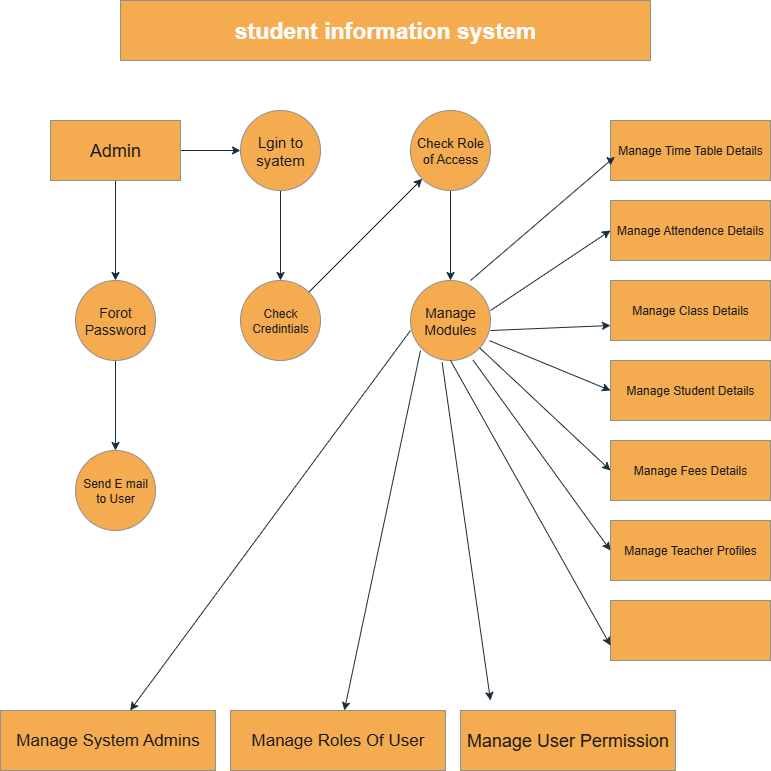

The diagram above was exported from draw.io. Its source (the exported page's mxGraphModel, read from the mxfile embedded in the PNG):
<mxGraphModel dx="1101" dy="603" grid="1" gridSize="10" guides="1" tooltips="1" connect="1" arrows="1" fold="1" page="1" pageScale="1" pageWidth="850" pageHeight="1100" math="0" shadow="0">
  <root>
    <mxCell id="0" />
    <mxCell id="1" parent="0" />
    <mxCell id="Cwa-xlH2w23YQ2tBkvvh-1" value="&lt;b style=&quot;&quot;&gt;&lt;font style=&quot;font-size: 23px;&quot;&gt;student information system&lt;/font&gt;&lt;/b&gt;" style="rounded=0;whiteSpace=wrap;html=1;labelBackgroundColor=none;fillColor=#F5AB50;strokeColor=#909090;fontColor=#FFFFFF;" vertex="1" parent="1">
      <mxGeometry x="150" y="40" width="530" height="60" as="geometry" />
    </mxCell>
    <mxCell id="Cwa-xlH2w23YQ2tBkvvh-33" value="" style="edgeStyle=orthogonalEdgeStyle;rounded=0;orthogonalLoop=1;jettySize=auto;html=1;labelBackgroundColor=none;strokeColor=#182E3E;fontColor=default;" edge="1" parent="1" source="Cwa-xlH2w23YQ2tBkvvh-3" target="Cwa-xlH2w23YQ2tBkvvh-6">
      <mxGeometry relative="1" as="geometry" />
    </mxCell>
    <mxCell id="Cwa-xlH2w23YQ2tBkvvh-34" value="" style="edgeStyle=orthogonalEdgeStyle;rounded=0;orthogonalLoop=1;jettySize=auto;html=1;labelBackgroundColor=none;strokeColor=#182E3E;fontColor=default;" edge="1" parent="1" source="Cwa-xlH2w23YQ2tBkvvh-3" target="Cwa-xlH2w23YQ2tBkvvh-8">
      <mxGeometry relative="1" as="geometry" />
    </mxCell>
    <mxCell id="Cwa-xlH2w23YQ2tBkvvh-3" value="&lt;font style=&quot;font-size: 18px;&quot;&gt;Admin&lt;/font&gt;" style="rounded=0;whiteSpace=wrap;html=1;labelBackgroundColor=none;fillColor=#F5AB50;strokeColor=#909090;fontColor=#1A1A1A;" vertex="1" parent="1">
      <mxGeometry x="80" y="160" width="130" height="60" as="geometry" />
    </mxCell>
    <mxCell id="Cwa-xlH2w23YQ2tBkvvh-4" value="&lt;font style=&quot;font-size: 14px;&quot;&gt;Manage Module&lt;/font&gt;s" style="ellipse;whiteSpace=wrap;html=1;aspect=fixed;labelBackgroundColor=none;fillColor=#F5AB50;strokeColor=#909090;fontColor=#1A1A1A;" vertex="1" parent="1">
      <mxGeometry x="440" y="320" width="80" height="80" as="geometry" />
    </mxCell>
    <mxCell id="Cwa-xlH2w23YQ2tBkvvh-5" value="Check Credintials" style="ellipse;whiteSpace=wrap;html=1;aspect=fixed;labelBackgroundColor=none;fillColor=#F5AB50;strokeColor=#909090;fontColor=#1A1A1A;" vertex="1" parent="1">
      <mxGeometry x="270" y="320" width="80" height="80" as="geometry" />
    </mxCell>
    <mxCell id="Cwa-xlH2w23YQ2tBkvvh-26" value="" style="edgeStyle=orthogonalEdgeStyle;rounded=0;orthogonalLoop=1;jettySize=auto;html=1;labelBackgroundColor=none;strokeColor=#182E3E;fontColor=default;" edge="1" parent="1" source="Cwa-xlH2w23YQ2tBkvvh-6" target="Cwa-xlH2w23YQ2tBkvvh-25">
      <mxGeometry relative="1" as="geometry" />
    </mxCell>
    <mxCell id="Cwa-xlH2w23YQ2tBkvvh-6" value="&lt;font style=&quot;font-size: 14px;&quot;&gt;Forot Password&lt;/font&gt;" style="ellipse;whiteSpace=wrap;html=1;aspect=fixed;labelBackgroundColor=none;fillColor=#F5AB50;strokeColor=#909090;fontColor=#1A1A1A;" vertex="1" parent="1">
      <mxGeometry x="105" y="320" width="80" height="80" as="geometry" />
    </mxCell>
    <mxCell id="Cwa-xlH2w23YQ2tBkvvh-36" value="" style="edgeStyle=orthogonalEdgeStyle;rounded=0;orthogonalLoop=1;jettySize=auto;html=1;labelBackgroundColor=none;strokeColor=#182E3E;fontColor=default;" edge="1" parent="1" source="Cwa-xlH2w23YQ2tBkvvh-7" target="Cwa-xlH2w23YQ2tBkvvh-4">
      <mxGeometry relative="1" as="geometry" />
    </mxCell>
    <mxCell id="Cwa-xlH2w23YQ2tBkvvh-7" value="&lt;font style=&quot;font-size: 13px;&quot;&gt;Check Role of Access&lt;/font&gt;" style="ellipse;whiteSpace=wrap;html=1;aspect=fixed;labelBackgroundColor=none;fillColor=#F5AB50;strokeColor=#909090;fontColor=#1A1A1A;" vertex="1" parent="1">
      <mxGeometry x="440" y="150" width="80" height="80" as="geometry" />
    </mxCell>
    <mxCell id="Cwa-xlH2w23YQ2tBkvvh-35" value="" style="edgeStyle=orthogonalEdgeStyle;rounded=0;orthogonalLoop=1;jettySize=auto;html=1;labelBackgroundColor=none;strokeColor=#182E3E;fontColor=default;" edge="1" parent="1" source="Cwa-xlH2w23YQ2tBkvvh-8" target="Cwa-xlH2w23YQ2tBkvvh-5">
      <mxGeometry relative="1" as="geometry" />
    </mxCell>
    <mxCell id="Cwa-xlH2w23YQ2tBkvvh-8" value="&lt;font style=&quot;font-size: 15px;&quot;&gt;Lgin to syatem&lt;/font&gt;" style="ellipse;whiteSpace=wrap;html=1;aspect=fixed;labelBackgroundColor=none;fillColor=#F5AB50;strokeColor=#909090;fontColor=#1A1A1A;" vertex="1" parent="1">
      <mxGeometry x="270" y="150" width="80" height="80" as="geometry" />
    </mxCell>
    <mxCell id="Cwa-xlH2w23YQ2tBkvvh-12" value="Manage Time Table Details" style="rounded=0;whiteSpace=wrap;html=1;labelBackgroundColor=none;fillColor=#F5AB50;strokeColor=#909090;fontColor=#1A1A1A;" vertex="1" parent="1">
      <mxGeometry x="640" y="160" width="160" height="60" as="geometry" />
    </mxCell>
    <mxCell id="Cwa-xlH2w23YQ2tBkvvh-13" value="Manage Attendence Details" style="whiteSpace=wrap;html=1;rounded=0;labelBackgroundColor=none;fillColor=#F5AB50;strokeColor=#909090;fontColor=#1A1A1A;" vertex="1" parent="1">
      <mxGeometry x="640" y="240" width="160" height="60" as="geometry" />
    </mxCell>
    <mxCell id="Cwa-xlH2w23YQ2tBkvvh-15" value="Manage Class Details" style="whiteSpace=wrap;html=1;rounded=0;labelBackgroundColor=none;fillColor=#F5AB50;strokeColor=#909090;fontColor=#1A1A1A;" vertex="1" parent="1">
      <mxGeometry x="640" y="320" width="160" height="60" as="geometry" />
    </mxCell>
    <mxCell id="Cwa-xlH2w23YQ2tBkvvh-17" value="Manage Student Details" style="whiteSpace=wrap;html=1;rounded=0;labelBackgroundColor=none;fillColor=#F5AB50;strokeColor=#909090;fontColor=#1A1A1A;" vertex="1" parent="1">
      <mxGeometry x="640" y="400" width="160" height="60" as="geometry" />
    </mxCell>
    <mxCell id="Cwa-xlH2w23YQ2tBkvvh-19" value="Manage Fees Details" style="whiteSpace=wrap;html=1;rounded=0;labelBackgroundColor=none;fillColor=#F5AB50;strokeColor=#909090;fontColor=#1A1A1A;" vertex="1" parent="1">
      <mxGeometry x="640" y="480" width="160" height="60" as="geometry" />
    </mxCell>
    <mxCell id="Cwa-xlH2w23YQ2tBkvvh-21" value="Manage Teacher Profiles" style="whiteSpace=wrap;html=1;rounded=0;labelBackgroundColor=none;fillColor=#F5AB50;strokeColor=#909090;fontColor=#1A1A1A;" vertex="1" parent="1">
      <mxGeometry x="640" y="560" width="160" height="60" as="geometry" />
    </mxCell>
    <mxCell id="Cwa-xlH2w23YQ2tBkvvh-23" value="" style="whiteSpace=wrap;html=1;rounded=0;labelBackgroundColor=none;fillColor=#F5AB50;strokeColor=#909090;fontColor=#1A1A1A;" vertex="1" parent="1">
      <mxGeometry x="640" y="640" width="160" height="60" as="geometry" />
    </mxCell>
    <mxCell id="Cwa-xlH2w23YQ2tBkvvh-25" value="Send E mail to User" style="ellipse;whiteSpace=wrap;html=1;aspect=fixed;labelBackgroundColor=none;fillColor=#F5AB50;strokeColor=#909090;fontColor=#1A1A1A;" vertex="1" parent="1">
      <mxGeometry x="105" y="490" width="80" height="80" as="geometry" />
    </mxCell>
    <mxCell id="Cwa-xlH2w23YQ2tBkvvh-27" value="&lt;font style=&quot;font-size: 17px;&quot;&gt;Manage System Admins&lt;/font&gt;" style="rounded=0;whiteSpace=wrap;html=1;labelBackgroundColor=none;fillColor=#F5AB50;strokeColor=#909090;fontColor=#1A1A1A;" vertex="1" parent="1">
      <mxGeometry x="30" y="750" width="215" height="60" as="geometry" />
    </mxCell>
    <mxCell id="Cwa-xlH2w23YQ2tBkvvh-28" value="&lt;font style=&quot;font-size: 17px;&quot;&gt;Manage Roles Of User&lt;/font&gt;" style="rounded=0;whiteSpace=wrap;html=1;labelBackgroundColor=none;fillColor=#F5AB50;strokeColor=#909090;fontColor=#1A1A1A;" vertex="1" parent="1">
      <mxGeometry x="260" y="750" width="215" height="60" as="geometry" />
    </mxCell>
    <mxCell id="Cwa-xlH2w23YQ2tBkvvh-30" value="&lt;font style=&quot;font-size: 18px;&quot;&gt;Manage User Permission&lt;/font&gt;" style="rounded=0;whiteSpace=wrap;html=1;labelBackgroundColor=none;fillColor=#F5AB50;strokeColor=#909090;fontColor=#1A1A1A;" vertex="1" parent="1">
      <mxGeometry x="490" y="750" width="215" height="60" as="geometry" />
    </mxCell>
    <mxCell id="Cwa-xlH2w23YQ2tBkvvh-37" value="" style="endArrow=classic;html=1;rounded=0;exitX=1;exitY=0;exitDx=0;exitDy=0;labelBackgroundColor=none;strokeColor=#182E3E;fontColor=default;" edge="1" parent="1" source="Cwa-xlH2w23YQ2tBkvvh-5" target="Cwa-xlH2w23YQ2tBkvvh-7">
      <mxGeometry width="50" height="50" relative="1" as="geometry">
        <mxPoint x="360" y="380" as="sourcePoint" />
        <mxPoint x="410" y="330" as="targetPoint" />
        <Array as="points">
          <mxPoint x="390" y="280" />
        </Array>
      </mxGeometry>
    </mxCell>
    <mxCell id="Cwa-xlH2w23YQ2tBkvvh-38" value="" style="endArrow=classic;html=1;rounded=0;entryX=0;entryY=0.75;entryDx=0;entryDy=0;labelBackgroundColor=none;strokeColor=#182E3E;fontColor=default;" edge="1" parent="1" target="Cwa-xlH2w23YQ2tBkvvh-12">
      <mxGeometry width="50" height="50" relative="1" as="geometry">
        <mxPoint x="500" y="320" as="sourcePoint" />
        <mxPoint x="520" y="330" as="targetPoint" />
        <Array as="points">
          <mxPoint x="640" y="200" />
        </Array>
      </mxGeometry>
    </mxCell>
    <mxCell id="Cwa-xlH2w23YQ2tBkvvh-39" value="" style="endArrow=classic;html=1;rounded=0;entryX=0;entryY=0.5;entryDx=0;entryDy=0;labelBackgroundColor=none;strokeColor=#182E3E;fontColor=default;" edge="1" parent="1" target="Cwa-xlH2w23YQ2tBkvvh-13">
      <mxGeometry width="50" height="50" relative="1" as="geometry">
        <mxPoint x="520" y="350" as="sourcePoint" />
        <mxPoint x="570" y="300" as="targetPoint" />
      </mxGeometry>
    </mxCell>
    <mxCell id="Cwa-xlH2w23YQ2tBkvvh-40" value="" style="endArrow=classic;html=1;rounded=0;entryX=0;entryY=0.75;entryDx=0;entryDy=0;labelBackgroundColor=none;strokeColor=#182E3E;fontColor=default;" edge="1" parent="1" target="Cwa-xlH2w23YQ2tBkvvh-15">
      <mxGeometry width="50" height="50" relative="1" as="geometry">
        <mxPoint x="520" y="370" as="sourcePoint" />
        <mxPoint x="570" y="320" as="targetPoint" />
      </mxGeometry>
    </mxCell>
    <mxCell id="Cwa-xlH2w23YQ2tBkvvh-41" value="" style="endArrow=classic;html=1;rounded=0;entryX=0;entryY=0.5;entryDx=0;entryDy=0;exitX=0.989;exitY=0.753;exitDx=0;exitDy=0;exitPerimeter=0;labelBackgroundColor=none;strokeColor=#182E3E;fontColor=default;" edge="1" parent="1" source="Cwa-xlH2w23YQ2tBkvvh-4" target="Cwa-xlH2w23YQ2tBkvvh-17">
      <mxGeometry width="50" height="50" relative="1" as="geometry">
        <mxPoint x="510" y="390" as="sourcePoint" />
        <mxPoint x="560" y="340" as="targetPoint" />
        <Array as="points" />
      </mxGeometry>
    </mxCell>
    <mxCell id="Cwa-xlH2w23YQ2tBkvvh-42" value="" style="endArrow=classic;html=1;rounded=0;entryX=0;entryY=0.5;entryDx=0;entryDy=0;labelBackgroundColor=none;strokeColor=#182E3E;fontColor=default;" edge="1" parent="1" source="Cwa-xlH2w23YQ2tBkvvh-4" target="Cwa-xlH2w23YQ2tBkvvh-19">
      <mxGeometry width="50" height="50" relative="1" as="geometry">
        <mxPoint x="490" y="400" as="sourcePoint" />
        <mxPoint x="540" y="350" as="targetPoint" />
      </mxGeometry>
    </mxCell>
    <mxCell id="Cwa-xlH2w23YQ2tBkvvh-43" value="" style="endArrow=classic;html=1;rounded=0;entryX=0;entryY=0.5;entryDx=0;entryDy=0;exitX=0.78;exitY=0.993;exitDx=0;exitDy=0;exitPerimeter=0;labelBackgroundColor=none;strokeColor=#182E3E;fontColor=default;" edge="1" parent="1" source="Cwa-xlH2w23YQ2tBkvvh-4" target="Cwa-xlH2w23YQ2tBkvvh-21">
      <mxGeometry width="50" height="50" relative="1" as="geometry">
        <mxPoint x="500" y="410" as="sourcePoint" />
        <mxPoint x="520" y="350" as="targetPoint" />
      </mxGeometry>
    </mxCell>
    <mxCell id="Cwa-xlH2w23YQ2tBkvvh-44" value="" style="endArrow=classic;html=1;rounded=0;labelBackgroundColor=none;strokeColor=#182E3E;fontColor=default;" edge="1" parent="1" target="Cwa-xlH2w23YQ2tBkvvh-28">
      <mxGeometry width="50" height="50" relative="1" as="geometry">
        <mxPoint x="450" y="390" as="sourcePoint" />
        <mxPoint x="500" y="340" as="targetPoint" />
      </mxGeometry>
    </mxCell>
    <mxCell id="Cwa-xlH2w23YQ2tBkvvh-45" value="" style="endArrow=classic;html=1;rounded=0;labelBackgroundColor=none;strokeColor=#182E3E;fontColor=default;" edge="1" parent="1" target="Cwa-xlH2w23YQ2tBkvvh-27">
      <mxGeometry width="50" height="50" relative="1" as="geometry">
        <mxPoint x="440" y="370" as="sourcePoint" />
        <mxPoint x="490" y="320" as="targetPoint" />
      </mxGeometry>
    </mxCell>
    <mxCell id="Cwa-xlH2w23YQ2tBkvvh-46" value="" style="endArrow=classic;html=1;rounded=0;exitX=0.395;exitY=1.024;exitDx=0;exitDy=0;exitPerimeter=0;labelBackgroundColor=none;strokeColor=#182E3E;fontColor=default;" edge="1" parent="1" source="Cwa-xlH2w23YQ2tBkvvh-4">
      <mxGeometry width="50" height="50" relative="1" as="geometry">
        <mxPoint x="460.01" y="400" as="sourcePoint" />
        <mxPoint x="520" y="740" as="targetPoint" />
        <Array as="points" />
      </mxGeometry>
    </mxCell>
    <mxCell id="Cwa-xlH2w23YQ2tBkvvh-47" value="" style="endArrow=classic;html=1;rounded=0;exitX=0.5;exitY=1;exitDx=0;exitDy=0;entryX=0;entryY=0.75;entryDx=0;entryDy=0;labelBackgroundColor=none;strokeColor=#182E3E;fontColor=default;" edge="1" parent="1" source="Cwa-xlH2w23YQ2tBkvvh-4" target="Cwa-xlH2w23YQ2tBkvvh-23">
      <mxGeometry width="50" height="50" relative="1" as="geometry">
        <mxPoint x="530" y="540" as="sourcePoint" />
        <mxPoint x="670" y="731" as="targetPoint" />
      </mxGeometry>
    </mxCell>
  </root>
</mxGraphModel>